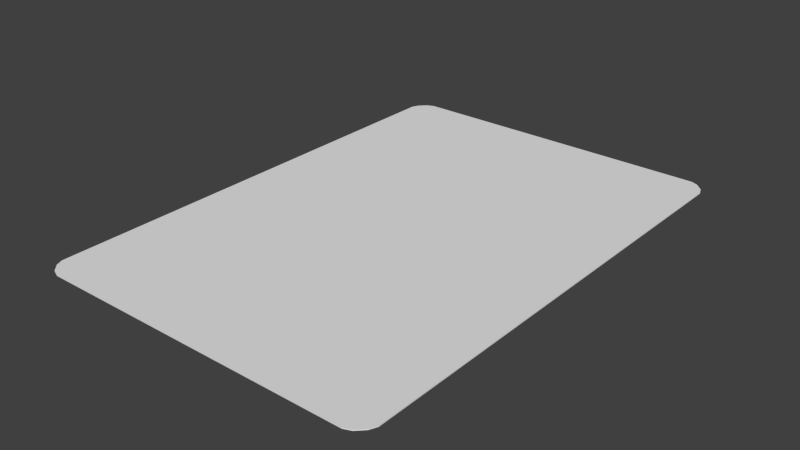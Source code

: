 # Source: Card_9.blend  (saved by Blender 2.76.0; exported with 4.5.12 LTS)
import bpy
from mathutils import Matrix  # noqa: F401  (used for matrix-valued properties, if any)

bpy.ops.wm.read_factory_settings(use_empty=True)
scene = bpy.context.scene
scene.name = 'Scene'

# ---- collections
col_collection_1 = bpy.data.collections.new('Collection 1'); scene.collection.children.link(col_collection_1)

# ---- materials (node trees are filled in below, after node groups)
mat_material = bpy.data.materials.new('Material')
mat_material.alpha_threshold = 0.0
mat_material.use_transparent_shadow = False
mat_material.roughness = 0.5
mat_material.line_color = (0.0, 0.0, 0.0, 1.0)

# ---- material node trees

# ---- world
world_world = bpy.data.worlds.new('World'); scene.world = world_world
world_world.color = (0.05088, 0.05088, 0.05088)
world_world.use_sun_shadow = False
world_world.sun_shadow_jitter_overblur = 0.0
world_world.cycles.sampling_method = 'MANUAL'
world_world.cycles.sample_map_resolution = 256

# ---- meshes
me_cube = bpy.data.meshes.new('Cube')
me_cube.from_pydata([(1.025, 1.623, -1.0), (1.072, 1.604, -1.0), (1.119, 1.557, -1.0), (1.139, 1.51, -1.0), (1.139, -1.509, -1.0), (1.119, -1.556, -1.0), (1.072, -1.603, -1.0), (1.025, -1.622, -1.0), (-1.03, -1.622, -1.0), (-1.077, -1.603, -1.0), (-1.124, -1.556, -1.0), (-1.144, -1.509, -1.0), (-1.144, 1.51, -1.0), (-1.124, 1.557, -1.0), (-1.077, 1.604, -1.0), (-1.03, 1.623, -1.0), (1.139, 1.51, 1.0), (1.119, 1.557, 1.0), (1.072, 1.604, 1.0), (1.025, 1.623, 1.0), (1.025, -1.622, 1.0), (1.072, -1.603, 1.0), (1.119, -1.556, 1.0), (1.139, -1.509, 1.0), (-1.144, -1.509, 1.0), (-1.124, -1.556, 1.0), (-1.077, -1.603, 1.0), (-1.03, -1.622, 1.0), (-1.03, 1.623, 1.0), (-1.077, 1.604, 1.0), (-1.124, 1.557, 1.0), (-1.144, 1.51, 1.0)], [], [(3, 16, 23, 4), (9, 26, 25, 10), (13, 30, 29, 14), (5, 22, 21, 6), (19, 0, 15, 28), (7, 20, 27, 8), (11, 24, 31, 12), (16, 17, 18, 19, 28, 29, 30, 31, 24, 25, 26, 27, 20, 21, 22, 23), (1, 18, 17, 2), (0, 19, 18, 1), (16, 3, 2, 17), (4, 23, 22, 5), (20, 7, 6, 21), (8, 27, 26, 9), (24, 11, 10, 25), (12, 31, 30, 13), (28, 15, 14, 29), (0, 1, 2, 3, 4, 5, 6, 7, 8, 9, 10, 11, 12, 13, 14, 15)])
_uv = me_cube.uv_layers.new(name='UVMap')
_uv.uv.foreach_set('vector', [0.622, 0.6834, 0.622, 0.6834, 0.622, 0.2888, 0.622, 0.2888, 0.3323, 0.2765, 0.3323, 0.2765, 0.3262, 0.2826, 0.3262, 0.2826, 0.3262, 0.6896, 0.3262, 0.6896, 0.3323, 0.6957, 0.3323, 0.6957, 0.6194, 0.2826, 0.6194, 0.2826, 0.6133, 0.2765, 0.6133, 0.2765, 0.6071, 0.6982, 0.6071, 0.6982, 0.3385, 0.6982, 0.3385, 0.6982, 0.6071, 0.2739, 0.6071, 0.2739, 0.3385, 0.2739, 0.3385, 0.2739, 0.3236, 0.2888, 0.3236, 0.2888, 0.3236, 0.6834, 0.3236, 0.6834, 0.7581, 0.7576, 0.7569, 0.7606, 0.7539, 0.7636, 0.7509, 0.7648, 0.6206, 0.7648, 0.6176, 0.7636, 0.6146, 0.7606, 0.6134, 0.7576, 0.6134, 0.5663, 0.6146, 0.5633, 0.6176, 0.5603, 0.6206, 0.5591, 0.7509, 0.5591, 0.7539, 0.5603, 0.7569, 0.5633, 0.7581, 0.5663, 0.6133, 0.6957, 0.6133, 0.6957, 0.6194, 0.6896, 0.6194, 0.6896, 0.6071, 0.6982, 0.6071, 0.6982, 0.6133, 0.6957, 0.6133, 0.6957, 0.622, 0.6834, 0.622, 0.6834, 0.6194, 0.6896, 0.6194, 0.6896, 0.622, 0.2888, 0.622, 0.2888, 0.6194, 0.2826, 0.6194, 0.2826, 0.6071, 0.2739, 0.6071, 0.2739, 0.6133, 0.2765, 0.6133, 0.2765, 0.3385, 0.2739, 0.3385, 0.2739, 0.3323, 0.2765, 0.3323, 0.2765, 0.3236, 0.2888, 0.3236, 0.2888, 0.3262, 0.2826, 0.3262, 0.2826, 0.3236, 0.6834, 0.3236, 0.6834, 0.3262, 0.6896, 0.3262, 0.6896, 0.3385, 0.6982, 0.3385, 0.6982, 0.3323, 0.6957, 0.3323, 0.6957, 0.1438, 0.989, 0.1468, 0.9878, 0.1498, 0.9848, 0.151, 0.9818, 0.151, 0.7891, 0.1498, 0.7861, 0.1468, 0.7831, 0.1438, 0.7818, 0.01254, 0.7818, 0.009534, 0.7831, 0.006543, 0.7861, 0.005296, 0.7891, 0.005296, 0.9818, 0.006543, 0.9848, 0.009534, 0.9878, 0.01254, 0.989])
me_cube.materials.append(mat_material)
me_cube.use_remesh_preserve_volume = False
me_cube.use_remesh_preserve_attributes = False
me_cube.use_mirror_vertex_groups = False
me_cube.update()

# ---- objects
ob_cube = bpy.data.objects.new('Cube', me_cube)

# ---- transforms, parenting, visibility, modifiers, constraints
ob_cube.location = (0.0, 0.0, 0.0)
ob_cube.scale = (1.0, 1.0, 0.003294)
ob_cube.lock_rotations_4d = False
ob_cube.empty_display_type = 'ARROWS'
ob_cube.lineart.crease_threshold = 0.0

# ---- collection membership
col_collection_1.objects.link(ob_cube)

# ---- scene / render settings (as saved in the file)
scene.frame_start = 1; scene.frame_end = 250; scene.frame_set(101)
scene.render.engine = 'BLENDER_EEVEE_NEXT'
scene.render.resolution_percentage = 50
scene.render.dither_intensity = 0.0
scene.cycles.use_denoising = False
scene.cycles.samples = 10
scene.cycles.sampling_pattern = 'TABULATED_SOBOL'
scene.cycles.light_sampling_threshold = 0.0
scene.cycles.use_adaptive_sampling = False
scene.cycles.use_light_tree = False
scene.cycles.blur_glossy = 0.0
scene.cycles.pixel_filter_type = 'GAUSSIAN'
scene.cycles.sample_clamp_indirect = 0.0
scene.view_settings.view_transform = 'Standard'
bpy.context.view_layer.update()

# ---- added for rendering (the .blend has no active camera and no usable light): camera, sun
cam_auto = bpy.data.cameras.new('AutoCamera')
cam_auto.lens = 50.0
cam_auto.sensor_width = 36.0
cam_auto.clip_end = 1000.0
ob_auto_camera = bpy.data.objects.new('AutoCamera', cam_auto)
scene.collection.objects.link(ob_auto_camera)
ob_auto_camera.location = (3.66855, -4.40452, 2.93675)
ob_auto_camera.rotation_euler = (1.09748, -7.21219e-08, 0.694738)
scene.camera = ob_auto_camera
light_auto_sun = bpy.data.lights.new('AutoSun', 'SUN')
light_auto_sun.energy = 3.0
light_auto_sun.angle = 0.0523599
ob_auto_sun = bpy.data.objects.new('AutoSun', light_auto_sun)
scene.collection.objects.link(ob_auto_sun)
ob_auto_sun.rotation_euler = (0.872665, 0.174533, 0.523599)
bpy.context.view_layer.update()
